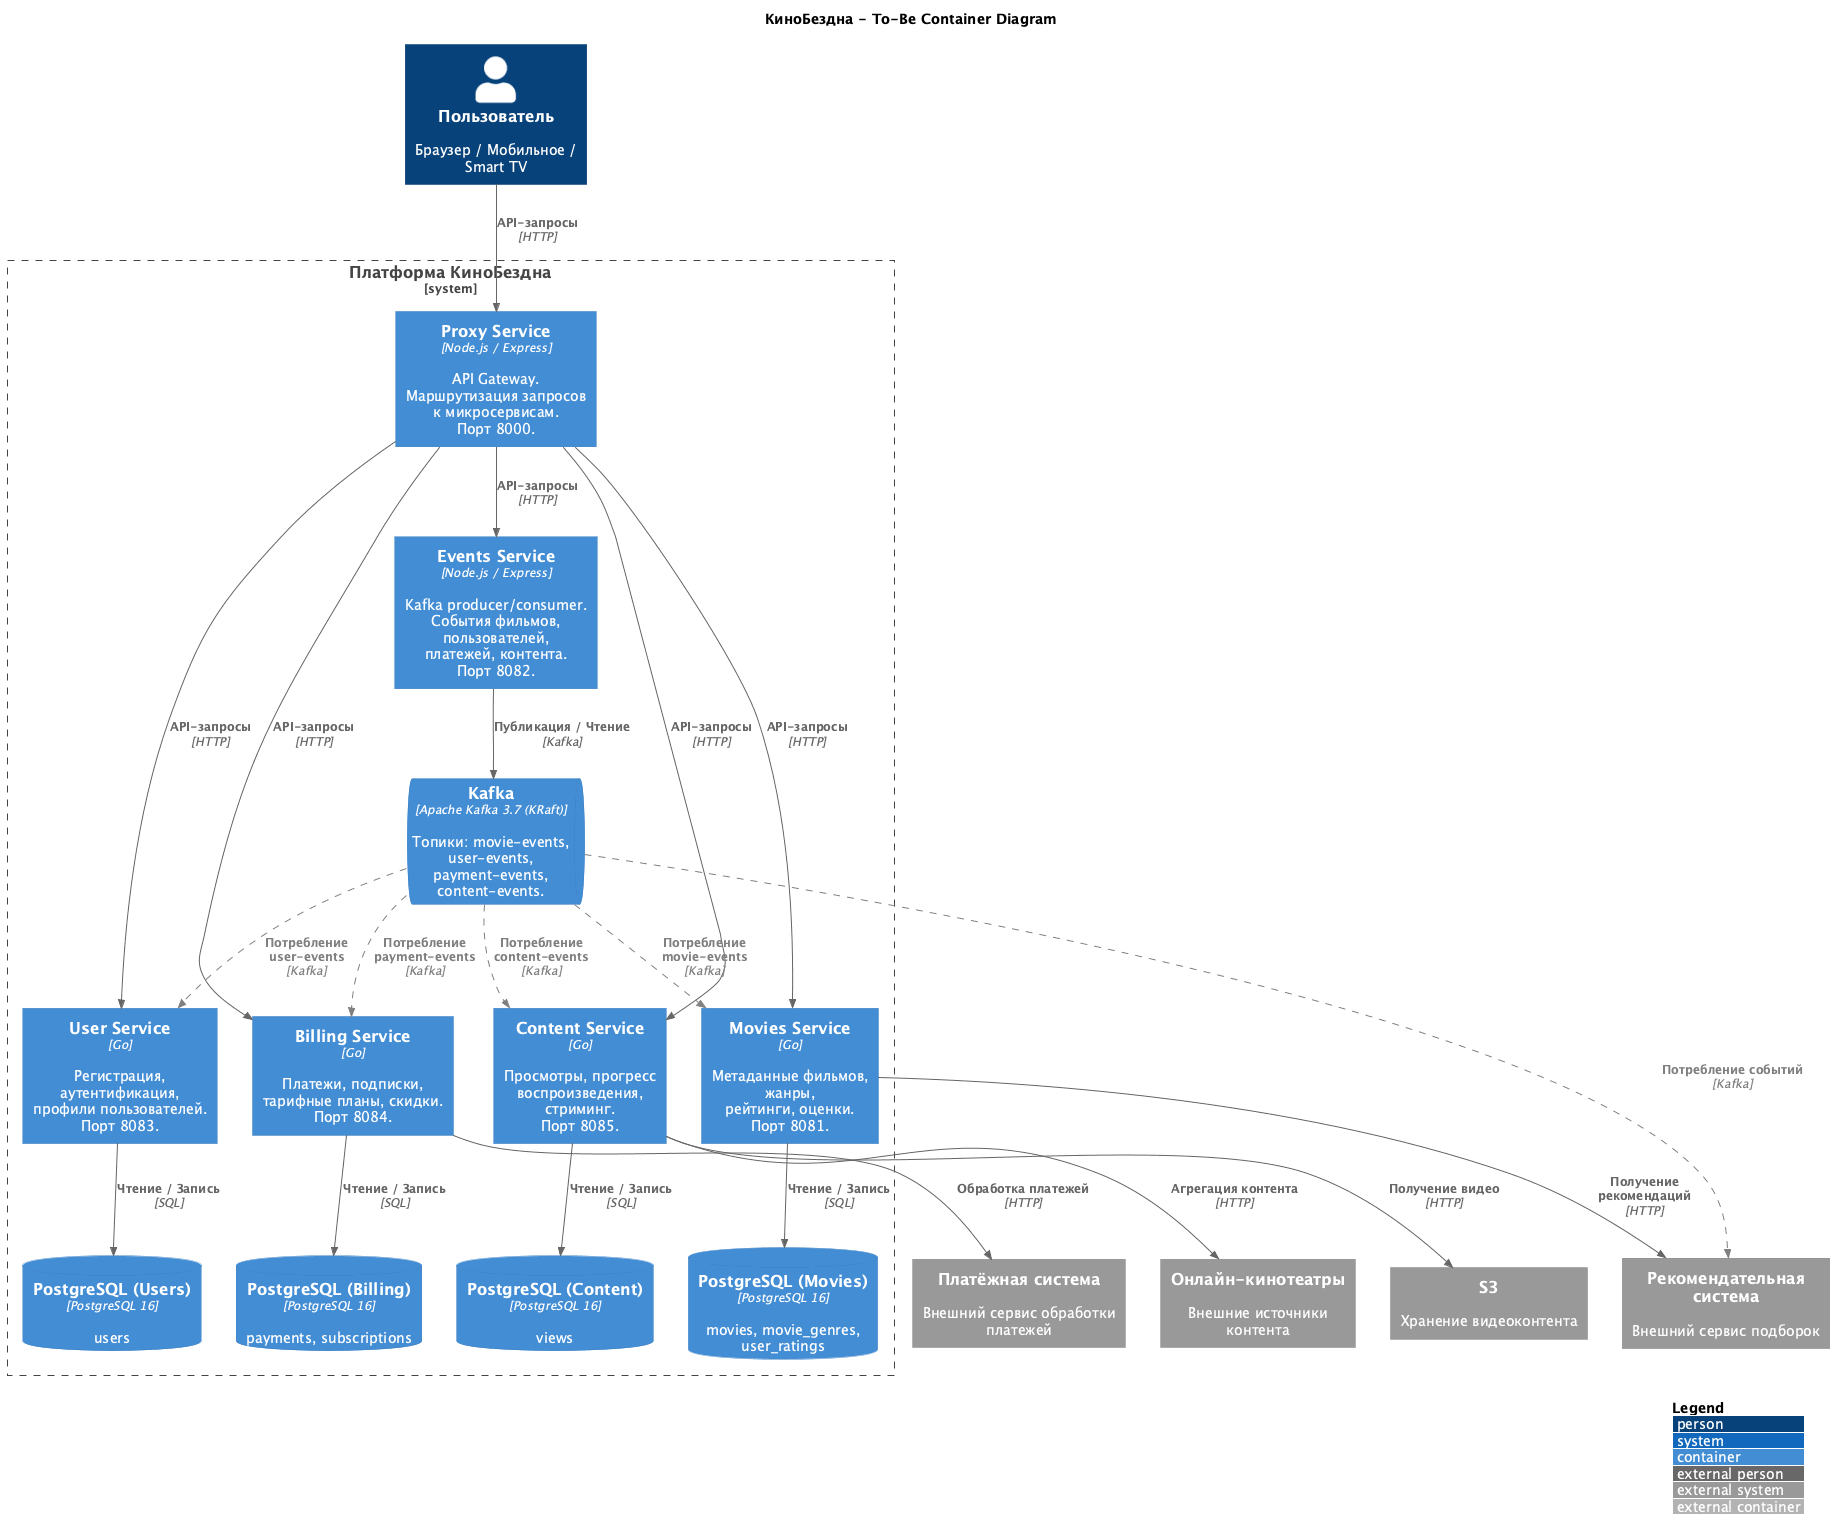

The diagram above was rendered by PlantUML. Its source (embedded in the PNG):
@startuml c4-container-diagram
!include https://raw.githubusercontent.com/plantuml-stdlib/C4-PlantUML/master/C4_Container.puml

LAYOUT_WITH_LEGEND()

AddRelTag("future", $lineStyle = DashedLine(), $lineColor = "gray", $textColor = "gray")

title КиноБездна - To-Be Container Diagram

Person(user, "Пользователь", "Браузер / Мобильное / Smart TV")

System_Ext(recsys, "Рекомендательная система", "Внешний сервис подборок")
System_Ext(payment, "Платёжная система", "Внешний сервис обработки платежей")
System_Ext(cinemas, "Онлайн-кинотеатры", "Внешние источники контента")
System_Ext(s3, "S3", "Хранение видеоконтента")

System_Boundary(platform, "Платформа КиноБездна") {

    Container(proxy, "Proxy Service", "Node.js / Express", "API Gateway.\nМаршрутизация запросов\nк микросервисам.\nПорт 8000.")

    Container(users_svc, "User Service", "Go", "Регистрация, аутентификация,\nпрофили пользователей.\nПорт 8083.")

    Container(billing, "Billing Service", "Go", "Платежи, подписки,\nтарифные планы, скидки.\nПорт 8084.")

    Container(content, "Content Service", "Go", "Просмотры, прогресс\nвоспроизведения, стриминг.\nПорт 8085.")

    Container(movies, "Movies Service", "Go", "Метаданные фильмов, жанры,\nрейтинги, оценки.\nПорт 8081.")

    Container(events, "Events Service", "Node.js / Express", "Kafka producer/consumer.\nСобытия фильмов, пользователей,\nплатежей, контента.\nПорт 8082.")

    ContainerDb(postgres_users, "PostgreSQL (Users)", "PostgreSQL 16", "users")

    ContainerDb(postgres_billing, "PostgreSQL (Billing)", "PostgreSQL 16", "payments, subscriptions")

    ContainerDb(postgres_content, "PostgreSQL (Content)", "PostgreSQL 16", "views")

    ContainerDb(postgres_movies, "PostgreSQL (Movies)", "PostgreSQL 16", "movies, movie_genres,\nuser_ratings")

    ContainerQueue(kafka, "Kafka", "Apache Kafka 3.7 (KRaft)", "Топики: movie-events,\nuser-events, payment-events,\ncontent-events.")
}

Rel(user, proxy, "API-запросы", "HTTP")

Rel(proxy, users_svc, "API-запросы", "HTTP")
Rel(proxy, billing, "API-запросы", "HTTP")
Rel(proxy, content, "API-запросы", "HTTP")
Rel(proxy, movies, "API-запросы", "HTTP")
Rel(proxy, events, "API-запросы", "HTTP")

Rel(users_svc, postgres_users, "Чтение / Запись", "SQL")
Rel(billing, postgres_billing, "Чтение / Запись", "SQL")
Rel(content, postgres_content, "Чтение / Запись", "SQL")
Rel(movies, postgres_movies, "Чтение / Запись", "SQL")

Rel(events, kafka, "Публикация / Чтение", "Kafka")

Rel(billing, payment, "Обработка платежей", "HTTP")
Rel(content, s3, "Получение видео", "HTTP")
Rel(content, cinemas, "Агрегация контента", "HTTP")
Rel(movies, recsys, "Получение рекомендаций", "HTTP")

Rel(kafka, users_svc, "Потребление user-events", "Kafka", $tags="future")
Rel(kafka, billing, "Потребление payment-events", "Kafka", $tags="future")
Rel(kafka, content, "Потребление content-events", "Kafka", $tags="future")
Rel(kafka, movies, "Потребление movie-events", "Kafka", $tags="future")
Rel(kafka, recsys, "Потребление событий", "Kafka", $tags="future")

@enduml